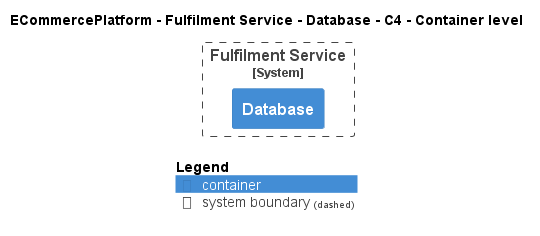

The diagram above was rendered by PlantUML. Its source (embedded in the PNG):
@startuml
!pragma layout smetana
!include ..\..\..\..\..\.c4s\C4_Container.puml

AddElementTag("c4interflow:lifecycle:new", $bgColor=green, $fontColor=#ffffff, $borderColor=green, $shadowing="False")
AddElementTag("c4interflow:lifecycle:changed", $bgColor=orange, $fontColor=#ffffff, $borderColor=orange, $shadowing="False")
AddElementTag("c4interflow:lifecycle:removed", $bgColor=red, $fontColor=#ffffff, $borderColor=red, $shadowing="False")

AddRelTag("c4interflow:lifecycle:new", $textColor=green, $lineColor=green)
AddRelTag("c4interflow:lifecycle:changed", $textColor=orange, $lineColor=orange)
AddRelTag("c4interflow:lifecycle:removed", $textColor=red, $lineColor=red)

SHOW_PERSON_PORTRAIT()
LAYOUT_TOP_DOWN()

skinparam linetype polyline

title ECommercePlatform - Fulfilment Service - Database - C4 - Container level


System_Boundary(ECommercePlatform.SoftwareSystems.FulfilmentService, "Fulfilment Service") {
    Container(ECommercePlatform.SoftwareSystems.FulfilmentService.Containers.Database, "Database", "", "")
}



SHOW_LEGEND()
@enduml